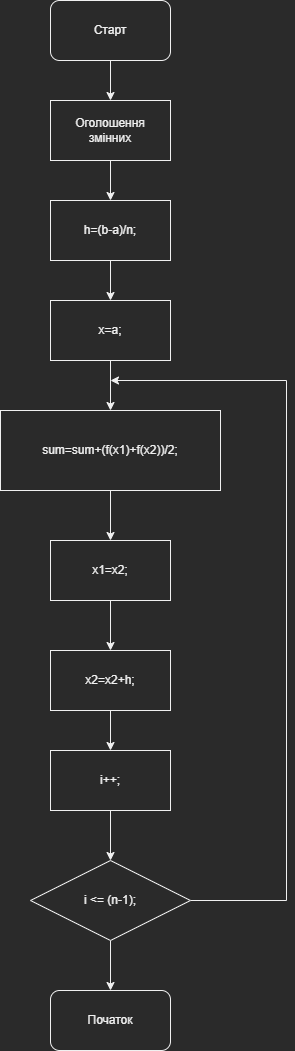

The diagram above was exported from draw.io. Its source (the exported page's mxGraphModel, read from the mxfile embedded in the PNG):
<mxGraphModel dx="1038" dy="579" grid="1" gridSize="10" guides="1" tooltips="1" connect="1" arrows="1" fold="1" page="1" pageScale="1" pageWidth="827" pageHeight="1169" math="0" shadow="0">
  <root>
    <mxCell id="WIyWlLk6GJQsqaUBKTNV-0" />
    <mxCell id="WIyWlLk6GJQsqaUBKTNV-1" parent="WIyWlLk6GJQsqaUBKTNV-0" />
    <mxCell id="pffzCjkFIK4OaRHLtoAr-13" value="" style="edgeStyle=orthogonalEdgeStyle;rounded=0;orthogonalLoop=1;jettySize=auto;html=1;" edge="1" parent="WIyWlLk6GJQsqaUBKTNV-1" source="pffzCjkFIK4OaRHLtoAr-1" target="pffzCjkFIK4OaRHLtoAr-2">
      <mxGeometry relative="1" as="geometry" />
    </mxCell>
    <mxCell id="pffzCjkFIK4OaRHLtoAr-1" value="Старт" style="rounded=1;whiteSpace=wrap;html=1;" vertex="1" parent="WIyWlLk6GJQsqaUBKTNV-1">
      <mxGeometry x="354" y="20" width="120" height="60" as="geometry" />
    </mxCell>
    <mxCell id="pffzCjkFIK4OaRHLtoAr-14" value="" style="edgeStyle=orthogonalEdgeStyle;rounded=0;orthogonalLoop=1;jettySize=auto;html=1;" edge="1" parent="WIyWlLk6GJQsqaUBKTNV-1" source="pffzCjkFIK4OaRHLtoAr-2" target="pffzCjkFIK4OaRHLtoAr-3">
      <mxGeometry relative="1" as="geometry" />
    </mxCell>
    <mxCell id="pffzCjkFIK4OaRHLtoAr-2" value="Оголошення&lt;br&gt;змінних" style="rounded=0;whiteSpace=wrap;html=1;" vertex="1" parent="WIyWlLk6GJQsqaUBKTNV-1">
      <mxGeometry x="354" y="120" width="120" height="60" as="geometry" />
    </mxCell>
    <mxCell id="pffzCjkFIK4OaRHLtoAr-15" value="" style="edgeStyle=orthogonalEdgeStyle;rounded=0;orthogonalLoop=1;jettySize=auto;html=1;" edge="1" parent="WIyWlLk6GJQsqaUBKTNV-1" source="pffzCjkFIK4OaRHLtoAr-3" target="pffzCjkFIK4OaRHLtoAr-4">
      <mxGeometry relative="1" as="geometry" />
    </mxCell>
    <mxCell id="pffzCjkFIK4OaRHLtoAr-3" value="h=(b-a)/n;" style="rounded=0;whiteSpace=wrap;html=1;" vertex="1" parent="WIyWlLk6GJQsqaUBKTNV-1">
      <mxGeometry x="354" y="220" width="120" height="60" as="geometry" />
    </mxCell>
    <mxCell id="pffzCjkFIK4OaRHLtoAr-16" value="" style="edgeStyle=orthogonalEdgeStyle;rounded=0;orthogonalLoop=1;jettySize=auto;html=1;" edge="1" parent="WIyWlLk6GJQsqaUBKTNV-1" source="pffzCjkFIK4OaRHLtoAr-4" target="pffzCjkFIK4OaRHLtoAr-5">
      <mxGeometry relative="1" as="geometry" />
    </mxCell>
    <mxCell id="pffzCjkFIK4OaRHLtoAr-4" value="x=a;" style="rounded=0;whiteSpace=wrap;html=1;" vertex="1" parent="WIyWlLk6GJQsqaUBKTNV-1">
      <mxGeometry x="354" y="320" width="120" height="60" as="geometry" />
    </mxCell>
    <mxCell id="pffzCjkFIK4OaRHLtoAr-17" value="" style="edgeStyle=orthogonalEdgeStyle;rounded=0;orthogonalLoop=1;jettySize=auto;html=1;" edge="1" parent="WIyWlLk6GJQsqaUBKTNV-1" source="pffzCjkFIK4OaRHLtoAr-5" target="pffzCjkFIK4OaRHLtoAr-8">
      <mxGeometry relative="1" as="geometry" />
    </mxCell>
    <mxCell id="pffzCjkFIK4OaRHLtoAr-5" value="sum=sum+(f(x1)+f(x2))/2;" style="rounded=0;whiteSpace=wrap;html=1;" vertex="1" parent="WIyWlLk6GJQsqaUBKTNV-1">
      <mxGeometry x="304" y="430" width="220" height="80" as="geometry" />
    </mxCell>
    <mxCell id="pffzCjkFIK4OaRHLtoAr-18" value="" style="edgeStyle=orthogonalEdgeStyle;rounded=0;orthogonalLoop=1;jettySize=auto;html=1;" edge="1" parent="WIyWlLk6GJQsqaUBKTNV-1" source="pffzCjkFIK4OaRHLtoAr-8" target="pffzCjkFIK4OaRHLtoAr-9">
      <mxGeometry relative="1" as="geometry" />
    </mxCell>
    <mxCell id="pffzCjkFIK4OaRHLtoAr-8" value="x1=x2;" style="rounded=0;whiteSpace=wrap;html=1;" vertex="1" parent="WIyWlLk6GJQsqaUBKTNV-1">
      <mxGeometry x="354" y="560" width="120" height="60" as="geometry" />
    </mxCell>
    <mxCell id="pffzCjkFIK4OaRHLtoAr-19" value="" style="edgeStyle=orthogonalEdgeStyle;rounded=0;orthogonalLoop=1;jettySize=auto;html=1;" edge="1" parent="WIyWlLk6GJQsqaUBKTNV-1" source="pffzCjkFIK4OaRHLtoAr-9" target="pffzCjkFIK4OaRHLtoAr-10">
      <mxGeometry relative="1" as="geometry" />
    </mxCell>
    <mxCell id="pffzCjkFIK4OaRHLtoAr-9" value="x2=x2+h;" style="rounded=0;whiteSpace=wrap;html=1;" vertex="1" parent="WIyWlLk6GJQsqaUBKTNV-1">
      <mxGeometry x="354" y="670" width="120" height="60" as="geometry" />
    </mxCell>
    <mxCell id="pffzCjkFIK4OaRHLtoAr-20" value="" style="edgeStyle=orthogonalEdgeStyle;rounded=0;orthogonalLoop=1;jettySize=auto;html=1;" edge="1" parent="WIyWlLk6GJQsqaUBKTNV-1" source="pffzCjkFIK4OaRHLtoAr-10" target="pffzCjkFIK4OaRHLtoAr-11">
      <mxGeometry relative="1" as="geometry" />
    </mxCell>
    <mxCell id="pffzCjkFIK4OaRHLtoAr-10" value="i++;" style="rounded=0;whiteSpace=wrap;html=1;" vertex="1" parent="WIyWlLk6GJQsqaUBKTNV-1">
      <mxGeometry x="354" y="770" width="120" height="60" as="geometry" />
    </mxCell>
    <mxCell id="pffzCjkFIK4OaRHLtoAr-21" value="" style="edgeStyle=orthogonalEdgeStyle;rounded=0;orthogonalLoop=1;jettySize=auto;html=1;" edge="1" parent="WIyWlLk6GJQsqaUBKTNV-1" source="pffzCjkFIK4OaRHLtoAr-11" target="pffzCjkFIK4OaRHLtoAr-12">
      <mxGeometry relative="1" as="geometry" />
    </mxCell>
    <mxCell id="pffzCjkFIK4OaRHLtoAr-26" style="edgeStyle=orthogonalEdgeStyle;rounded=0;orthogonalLoop=1;jettySize=auto;html=1;" edge="1" parent="WIyWlLk6GJQsqaUBKTNV-1" source="pffzCjkFIK4OaRHLtoAr-11">
      <mxGeometry relative="1" as="geometry">
        <mxPoint x="414" y="400" as="targetPoint" />
        <Array as="points">
          <mxPoint x="590" y="920" />
          <mxPoint x="590" y="400" />
        </Array>
      </mxGeometry>
    </mxCell>
    <mxCell id="pffzCjkFIK4OaRHLtoAr-11" value="i &amp;lt;= (n-1);" style="rhombus;whiteSpace=wrap;html=1;" vertex="1" parent="WIyWlLk6GJQsqaUBKTNV-1">
      <mxGeometry x="334" y="880" width="160" height="80" as="geometry" />
    </mxCell>
    <mxCell id="pffzCjkFIK4OaRHLtoAr-12" value="Початок" style="rounded=1;whiteSpace=wrap;html=1;" vertex="1" parent="WIyWlLk6GJQsqaUBKTNV-1">
      <mxGeometry x="354" y="1010" width="120" height="60" as="geometry" />
    </mxCell>
  </root>
</mxGraphModel>